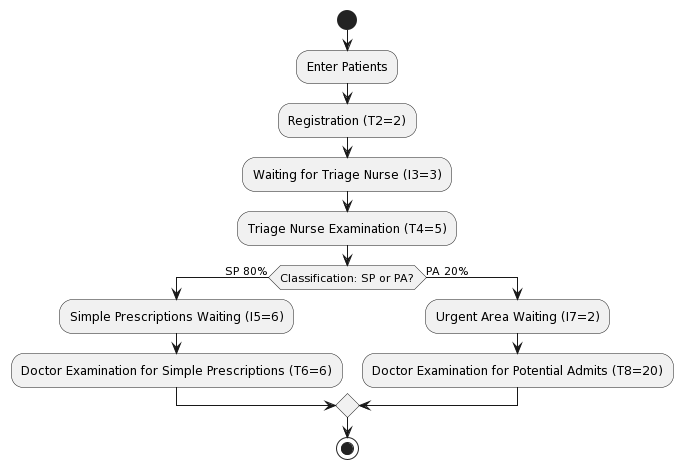

The diagram above was rendered by PlantUML. Its source (embedded in the PNG):
@startuml
start
:Enter Patients;
:Registration (T2=2);
:Waiting for Triage Nurse (I3=3);
:Triage Nurse Examination (T4=5);
if (Classification: SP or PA?) then (SP 80%)
  :Simple Prescriptions Waiting (I5=6);
  :Doctor Examination for Simple Prescriptions (T6=6);
else (PA 20%)
  :Urgent Area Waiting (I7=2);
  :Doctor Examination for Potential Admits (T8=20);
endif
stop
@enduml